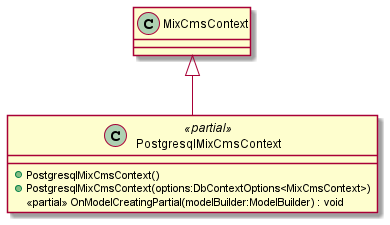

The diagram above was rendered by PlantUML. Its source (embedded in the PNG):
@startuml
class PostgresqlMixCmsContext <<partial>> {
    + PostgresqlMixCmsContext()
    + PostgresqlMixCmsContext(options:DbContextOptions<MixCmsContext>)
    <<partial>> OnModelCreatingPartial(modelBuilder:ModelBuilder) : void
}
MixCmsContext <|-- PostgresqlMixCmsContext
@enduml